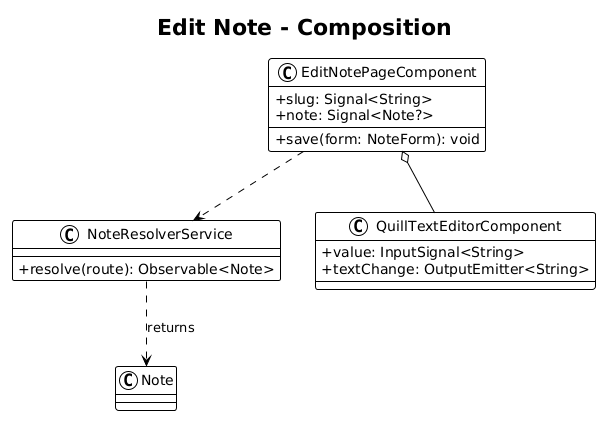

The diagram above was rendered by PlantUML. Its source (embedded in the PNG):
@startuml
!theme plain
skinparam classAttributeIconSize 0

title Edit Note - Composition

class EditNotePageComponent {
    +slug: Signal<String>
    +note: Signal<Note?>
    +save(form: NoteForm): void
}

class NoteResolverService {
    +resolve(route): Observable<Note>
}

class QuillTextEditorComponent {
    +value: InputSignal<String>
    +textChange: OutputEmitter<String>
}

class Note

EditNotePageComponent o-- QuillTextEditorComponent
EditNotePageComponent ..> NoteResolverService
NoteResolverService ..> Note : returns
@enduml